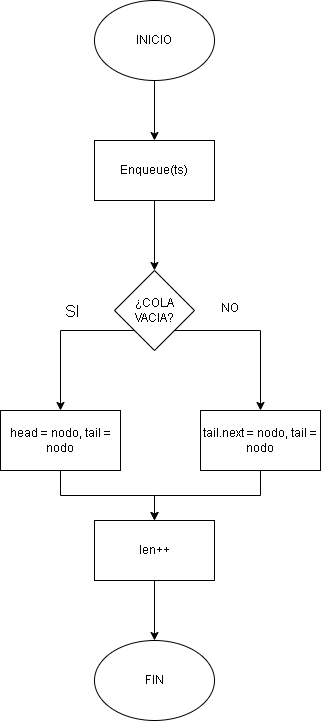

The diagram above was exported from draw.io. Its source (the exported page's mxGraphModel, read from the mxfile embedded in the PNG):
<mxGraphModel dx="1414" dy="785" grid="1" gridSize="10" guides="1" tooltips="1" connect="1" arrows="1" fold="1" page="1" pageScale="1" pageWidth="827" pageHeight="1169" math="0" shadow="0">
  <root>
    <mxCell id="0" />
    <mxCell id="1" parent="0" />
    <mxCell id="6ScGJJEniyyF_2CWcUEb-5" edge="1" parent="1" source="6ScGJJEniyyF_2CWcUEb-1" style="edgeStyle=orthogonalEdgeStyle;rounded=0;orthogonalLoop=1;jettySize=auto;html=1;exitX=0.5;exitY=1;exitDx=0;exitDy=0;entryX=0.5;entryY=0;entryDx=0;entryDy=0;" target="6ScGJJEniyyF_2CWcUEb-2">
      <mxGeometry relative="1" as="geometry" />
    </mxCell>
    <mxCell id="6ScGJJEniyyF_2CWcUEb-1" parent="1" style="ellipse;whiteSpace=wrap;html=1;" value="INICIO" vertex="1">
      <mxGeometry height="80" width="120" x="354" y="30" as="geometry" />
    </mxCell>
    <mxCell id="6ScGJJEniyyF_2CWcUEb-7" edge="1" parent="1" source="6ScGJJEniyyF_2CWcUEb-2" style="edgeStyle=orthogonalEdgeStyle;rounded=0;orthogonalLoop=1;jettySize=auto;html=1;exitX=0.5;exitY=1;exitDx=0;exitDy=0;entryX=0.5;entryY=0;entryDx=0;entryDy=0;" target="6ScGJJEniyyF_2CWcUEb-3">
      <mxGeometry relative="1" as="geometry" />
    </mxCell>
    <mxCell id="6ScGJJEniyyF_2CWcUEb-2" parent="1" style="rounded=0;whiteSpace=wrap;html=1;" value="Enqueue(ts)" vertex="1">
      <mxGeometry height="60" width="120" x="354" y="170" as="geometry" />
    </mxCell>
    <mxCell id="6ScGJJEniyyF_2CWcUEb-11" edge="1" parent="1" source="6ScGJJEniyyF_2CWcUEb-3" style="edgeStyle=orthogonalEdgeStyle;rounded=0;orthogonalLoop=1;jettySize=auto;html=1;exitX=0;exitY=1;exitDx=0;exitDy=0;entryX=0.5;entryY=0;entryDx=0;entryDy=0;" target="6ScGJJEniyyF_2CWcUEb-13">
      <mxGeometry relative="1" as="geometry">
        <Array as="points">
          <mxPoint x="320" y="360" />
        </Array>
        <mxPoint x="320" y="440" as="targetPoint" />
      </mxGeometry>
    </mxCell>
    <mxCell id="6ScGJJEniyyF_2CWcUEb-21" connectable="0" parent="6ScGJJEniyyF_2CWcUEb-11" style="edgeLabel;html=1;align=center;verticalAlign=middle;resizable=0;points=[];" value="&lt;font style=&quot;font-size: 16px;&quot;&gt;SI&lt;/font&gt;" vertex="1">
      <mxGeometry relative="1" x="-0.3896" y="2" as="geometry">
        <mxPoint x="-17" y="-22" as="offset" />
      </mxGeometry>
    </mxCell>
    <mxCell id="6ScGJJEniyyF_2CWcUEb-12" edge="1" parent="1" source="6ScGJJEniyyF_2CWcUEb-3" style="edgeStyle=orthogonalEdgeStyle;rounded=0;orthogonalLoop=1;jettySize=auto;html=1;exitX=1;exitY=1;exitDx=0;exitDy=0;entryX=0.5;entryY=0;entryDx=0;entryDy=0;" target="6ScGJJEniyyF_2CWcUEb-14">
      <mxGeometry relative="1" as="geometry">
        <mxPoint x="520" y="440" as="targetPoint" />
      </mxGeometry>
    </mxCell>
    <mxCell id="6ScGJJEniyyF_2CWcUEb-3" parent="1" style="rhombus;whiteSpace=wrap;html=1;" value="¿COLA VACIA?" vertex="1">
      <mxGeometry height="80" width="80" x="374" y="300" as="geometry" />
    </mxCell>
    <mxCell id="6ScGJJEniyyF_2CWcUEb-17" edge="1" parent="1" source="6ScGJJEniyyF_2CWcUEb-13" style="edgeStyle=orthogonalEdgeStyle;rounded=0;orthogonalLoop=1;jettySize=auto;html=1;" target="6ScGJJEniyyF_2CWcUEb-16">
      <mxGeometry relative="1" as="geometry" />
    </mxCell>
    <mxCell id="6ScGJJEniyyF_2CWcUEb-13" parent="1" style="rounded=0;whiteSpace=wrap;html=1;" value="head = nodo, tail = nodo" vertex="1">
      <mxGeometry height="60" width="120" x="260" y="440" as="geometry" />
    </mxCell>
    <mxCell id="6ScGJJEniyyF_2CWcUEb-18" edge="1" parent="1" source="6ScGJJEniyyF_2CWcUEb-14" style="edgeStyle=orthogonalEdgeStyle;rounded=0;orthogonalLoop=1;jettySize=auto;html=1;exitX=0.5;exitY=1;exitDx=0;exitDy=0;" target="6ScGJJEniyyF_2CWcUEb-16">
      <mxGeometry relative="1" as="geometry" />
    </mxCell>
    <mxCell id="6ScGJJEniyyF_2CWcUEb-14" parent="1" style="rounded=0;whiteSpace=wrap;html=1;" value="tail.next = nodo, tail = nodo" vertex="1">
      <mxGeometry height="60" width="120" x="460" y="440" as="geometry" />
    </mxCell>
    <mxCell id="6ScGJJEniyyF_2CWcUEb-20" edge="1" parent="1" source="6ScGJJEniyyF_2CWcUEb-16" style="edgeStyle=orthogonalEdgeStyle;rounded=0;orthogonalLoop=1;jettySize=auto;html=1;exitX=0.5;exitY=1;exitDx=0;exitDy=0;" target="6ScGJJEniyyF_2CWcUEb-19">
      <mxGeometry relative="1" as="geometry" />
    </mxCell>
    <mxCell id="6ScGJJEniyyF_2CWcUEb-16" parent="1" style="rounded=0;whiteSpace=wrap;html=1;" value="len++" vertex="1">
      <mxGeometry height="60" width="120" x="354" y="550" as="geometry" />
    </mxCell>
    <mxCell id="6ScGJJEniyyF_2CWcUEb-19" parent="1" style="ellipse;whiteSpace=wrap;html=1;" value="FIN" vertex="1">
      <mxGeometry height="80" width="120" x="354" y="670" as="geometry" />
    </mxCell>
    <mxCell id="6ScGJJEniyyF_2CWcUEb-25" parent="1" style="text;html=1;whiteSpace=wrap;strokeColor=none;fillColor=none;align=center;verticalAlign=middle;rounded=0;" value="NO&lt;div&gt;&lt;br&gt;&lt;/div&gt;" vertex="1">
      <mxGeometry height="30" width="60" x="460" y="330" as="geometry" />
    </mxCell>
  </root>
</mxGraphModel>